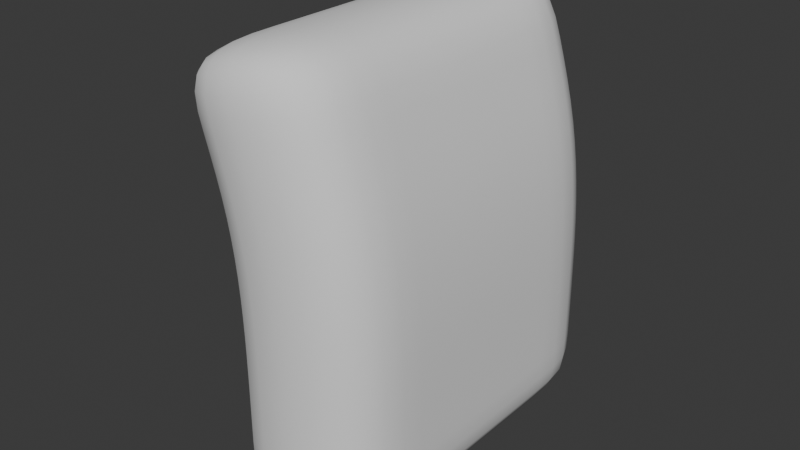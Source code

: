 # Source: Waterfall.blend  (saved by Blender 4.0.36; exported with 4.5.12 LTS)
import bpy
from mathutils import Matrix  # noqa: F401  (used for matrix-valued properties, if any)

bpy.ops.wm.read_factory_settings(use_empty=True)
scene = bpy.context.scene
scene.name = 'Scene'

# ---- collections
col_collection = bpy.data.collections.new('Collection'); scene.collection.children.link(col_collection)

# ---- world
world_world = bpy.data.worlds.new('World'); scene.world = world_world
world_world.use_nodes = True; world_world.node_tree.nodes.clear()
_N = world_world.node_tree.nodes; _L = world_world.node_tree.links
n0 = _N.new('ShaderNodeOutputWorld'); n0.name = 'World Output'; n0.location = (300, 300)
n1 = _N.new('ShaderNodeBackground'); n1.name = 'Background'; n1.location = (10, 300)
n1.inputs[0].default_value = (0.05088, 0.05088, 0.05088, 1.0)
_L.new(n1.outputs[0], n0.inputs[0])
n0.is_active_output = True
world_world.color = (0.05088, 0.05088, 0.05088)
world_world.use_sun_shadow = False
world_world.sun_shadow_jitter_overblur = 0.0

# ---- meshes
me_cube_001 = bpy.data.meshes.new('Cube.001')
me_cube_001.from_pydata([(-1.0, -2.451, -2.839), (-1.692, -2.451, 2.611), (-1.0, 2.451, -2.839), (-1.692, 2.451, 2.611), (1.0, -2.451, -2.839), (0.2552, -2.451, 3.066), (1.0, 2.451, -2.839), (0.2552, 2.451, 3.066), (-1.0, -2.451, -1.893), (-1.0, -2.451, -0.9463), (-1.017, -2.451, -0.004794), (-1.128, -2.451, 0.8994), (-1.396, -2.451, 1.748), (-1.396, 2.451, 1.748), (-1.128, 2.451, 0.8994), (-1.017, 2.451, -0.004794), (-1.0, 2.451, -0.9463), (-1.0, 2.451, -1.893), (0.5695, 2.451, 2.119), (0.8636, 2.451, 1.087), (0.9823, 2.451, 0.02516), (1.0, 2.451, -0.9463), (1.0, 2.451, -1.893), (0.5695, -2.451, 2.119), (0.8636, -2.451, 1.087), (0.9823, -2.451, 0.02516), (1.0, -2.451, -0.9463), (1.0, -2.451, -1.893), (-1.0, 1.226, -2.839), (-1.0, -9.692e-08, -2.839), (-1.0, -1.226, -2.839), (-1.692, -1.226, 2.611), (-1.692, 1.538e-07, 2.611), (-1.692, 1.226, 2.611), (1.0, -1.226, -2.839), (1.0, 1.027e-07, -2.839), (1.0, 1.226, -2.839), (0.2552, 1.226, 3.066), (0.2552, -1.481e-07, 3.066), (0.2552, -1.226, 3.066), (1.0, 1.226, -1.893), (1.0, -9.692e-08, -1.893), (1.0, -1.226, -1.893), (1.0, 1.226, -0.9463), (1.0, -9.692e-08, -0.9463), (1.0, -1.226, -0.9463), (0.9823, 1.226, 0.02516), (0.9823, -1.026e-07, 0.02516), (0.9823, -1.226, 0.02516), (0.8636, 1.226, 1.087), (0.8636, -1.285e-07, 1.087), (0.8636, -1.226, 1.087), (0.5695, 1.226, 2.119), (0.5695, -1.478e-07, 2.119), (0.5695, -1.226, 2.119), (-1.0, -1.226, -1.893), (-1.0, 1.027e-07, -1.893), (-1.0, 1.226, -1.893), (-1.0, -1.226, -0.9463), (-1.0, 1.027e-07, -0.9463), (-1.0, 1.226, -0.9463), (-1.017, -1.226, -0.004794), (-1.017, 1.037e-07, -0.004794), (-1.017, 1.226, -0.004794), (-1.128, -1.226, 0.8994), (-1.128, 1.132e-07, 0.8994), (-1.128, 1.226, 0.8994), (-1.396, -1.226, 1.748), (-1.396, 1.351e-07, 1.748), (-1.396, 1.226, 1.748)], [], [(69, 33, 3, 13), (13, 3, 7, 18), (54, 39, 5, 23), (23, 5, 1, 12), (30, 34, 4, 0), (39, 31, 1, 5), (4, 27, 8, 0), (27, 26, 9, 8), (26, 25, 10, 9), (25, 24, 11, 10), (24, 23, 12, 11), (34, 42, 27, 4), (42, 45, 26, 27), (45, 48, 25, 26), (48, 51, 24, 25), (51, 54, 23, 24), (2, 17, 22, 6), (17, 16, 21, 22), (16, 15, 20, 21), (15, 14, 19, 20), (14, 13, 18, 19), (28, 57, 17, 2), (57, 60, 16, 17), (60, 63, 15, 16), (63, 66, 14, 15), (66, 69, 13, 14), (11, 12, 67, 64), (64, 67, 68, 65), (65, 68, 69, 66), (10, 11, 64, 61), (61, 64, 65, 62), (62, 65, 66, 63), (9, 10, 61, 58), (58, 61, 62, 59), (59, 62, 63, 60), (8, 9, 58, 55), (55, 58, 59, 56), (56, 59, 60, 57), (0, 8, 55, 30), (30, 55, 56, 29), (29, 56, 57, 28), (19, 18, 52, 49), (49, 52, 53, 50), (50, 53, 54, 51), (20, 19, 49, 46), (46, 49, 50, 47), (47, 50, 51, 48), (21, 20, 46, 43), (43, 46, 47, 44), (44, 47, 48, 45), (22, 21, 43, 40), (40, 43, 44, 41), (41, 44, 45, 42), (6, 22, 40, 36), (36, 40, 41, 35), (35, 41, 42, 34), (7, 3, 33, 37), (37, 33, 32, 38), (38, 32, 31, 39), (2, 6, 36, 28), (28, 36, 35, 29), (29, 35, 34, 30), (18, 7, 37, 52), (52, 37, 38, 53), (53, 38, 39, 54), (12, 1, 31, 67), (67, 31, 32, 68), (68, 32, 33, 69)])
me_cube_001.polygons.foreach_set('use_smooth', [True] * 68)
_uv = me_cube_001.uv_layers.new(name='UVMap')
_uv.uv.foreach_set('vector', [0.3212, 0.5981, 0.3212, 0.52, 0.4283, 0.52, 0.4283, 0.5981, 0.4445, 0.09606, 0.4283, 0.01797, 0.6021, 3.677e-09, 0.6189, 0.08557, 0.3212, 0.08548, 0.3212, 0.0, 0.4283, 0.0, 0.4283, 0.08548, 0.6472, 0.08557, 0.664, -1.752e-09, 0.8378, 0.01797, 0.8216, 0.09606, 0.7778, 0.6271, 0.603, 0.6271, 0.603, 0.52, 0.7778, 0.52, 0.4283, 0.8412, 0.603, 0.8412, 0.603, 0.9483, 0.4283, 0.9483, 0.6644, 0.52, 0.654, 0.438, 0.8273, 0.416, 0.8378, 0.498, 0.654, 0.438, 0.6436, 0.356, 0.8169, 0.3339, 0.8273, 0.416, 0.6436, 0.356, 0.6344, 0.2716, 0.8081, 0.2522, 0.8169, 0.3339, 0.6344, 0.2716, 0.633, 0.1783, 0.8077, 0.1726, 0.8081, 0.2522, 0.633, 0.1783, 0.6472, 0.08557, 0.8216, 0.09606, 0.8077, 0.1726, 0.3212, 0.52, 0.3212, 0.4379, 0.4283, 0.4379, 0.4283, 0.52, 0.3212, 0.4379, 0.3212, 0.3559, 0.4283, 0.3559, 0.4283, 0.4379, 0.3212, 0.3559, 0.3212, 0.2714, 0.4283, 0.2714, 0.4283, 0.3559, 0.3212, 0.2714, 0.3212, 0.1781, 0.4283, 0.1781, 0.4283, 0.2714, 0.3212, 0.1781, 0.3212, 0.08548, 0.4283, 0.08548, 0.4283, 0.1781, 0.4283, 0.498, 0.4387, 0.416, 0.612, 0.438, 0.6016, 0.52, 0.4387, 0.416, 0.4491, 0.3339, 0.6225, 0.356, 0.612, 0.438, 0.4491, 0.3339, 0.458, 0.2522, 0.6316, 0.2716, 0.6225, 0.356, 0.458, 0.2522, 0.4584, 0.1726, 0.633, 0.1783, 0.6316, 0.2716, 0.4584, 0.1726, 0.4445, 0.09606, 0.6189, 0.08557, 0.633, 0.1783, 0.3212, 1.0, 0.3212, 0.918, 0.4283, 0.918, 0.4283, 1.0, 0.3212, 0.918, 0.3212, 0.836, 0.4283, 0.836, 0.4283, 0.918, 0.3212, 0.836, 0.3212, 0.7543, 0.4283, 0.7543, 0.4283, 0.836, 0.3212, 0.7543, 0.3212, 0.6747, 0.4283, 0.6747, 0.4283, 0.7543, 0.3212, 0.6747, 0.3212, 0.5981, 0.4283, 0.5981, 0.4283, 0.6747, 0.0, 0.6747, 0.0, 0.5981, 0.1071, 0.5981, 0.1071, 0.6747, 0.1071, 0.6747, 0.1071, 0.5981, 0.2141, 0.5981, 0.2141, 0.6747, 0.2141, 0.6747, 0.2141, 0.5981, 0.3212, 0.5981, 0.3212, 0.6747, 0.0, 0.7543, 0.0, 0.6747, 0.1071, 0.6747, 0.1071, 0.7543, 0.1071, 0.7543, 0.1071, 0.6747, 0.2141, 0.6747, 0.2141, 0.7543, 0.2141, 0.7543, 0.2141, 0.6747, 0.3212, 0.6747, 0.3212, 0.7543, 0.0, 0.836, 0.0, 0.7543, 0.1071, 0.7543, 0.1071, 0.836, 0.1071, 0.836, 0.1071, 0.7543, 0.2141, 0.7543, 0.2141, 0.836, 0.2141, 0.836, 0.2141, 0.7543, 0.3212, 0.7543, 0.3212, 0.836, 0.0, 0.918, 0.0, 0.836, 0.1071, 0.836, 0.1071, 0.918, 0.1071, 0.918, 0.1071, 0.836, 0.2141, 0.836, 0.2141, 0.918, 0.2141, 0.918, 0.2141, 0.836, 0.3212, 0.836, 0.3212, 0.918, 0.0, 1.0, 0.0, 0.918, 0.1071, 0.918, 0.1071, 1.0, 0.1071, 1.0, 0.1071, 0.918, 0.2141, 0.918, 0.2141, 1.0, 0.2141, 1.0, 0.2141, 0.918, 0.3212, 0.918, 0.3212, 1.0, 0.0, 0.1781, 0.0, 0.08548, 0.1071, 0.08548, 0.1071, 0.1781, 0.1071, 0.1781, 0.1071, 0.08548, 0.2141, 0.08548, 0.2141, 0.1781, 0.2141, 0.1781, 0.2141, 0.08548, 0.3212, 0.08548, 0.3212, 0.1781, 0.0, 0.2714, 0.0, 0.1781, 0.1071, 0.1781, 0.1071, 0.2714, 0.1071, 0.2714, 0.1071, 0.1781, 0.2141, 0.1781, 0.2141, 0.2714, 0.2141, 0.2714, 0.2141, 0.1781, 0.3212, 0.1781, 0.3212, 0.2714, 0.0, 0.3559, 0.0, 0.2714, 0.1071, 0.2714, 0.1071, 0.3559, 0.1071, 0.3559, 0.1071, 0.2714, 0.2141, 0.2714, 0.2141, 0.3559, 0.2141, 0.3559, 0.2141, 0.2714, 0.3212, 0.2714, 0.3212, 0.3559, 0.0, 0.4379, 0.0, 0.3559, 0.1071, 0.3559, 0.1071, 0.4379, 0.1071, 0.4379, 0.1071, 0.3559, 0.2141, 0.3559, 0.2141, 0.4379, 0.2141, 0.4379, 0.2141, 0.3559, 0.3212, 0.3559, 0.3212, 0.4379, 0.0, 0.52, 0.0, 0.4379, 0.1071, 0.4379, 0.1071, 0.52, 0.1071, 0.52, 0.1071, 0.4379, 0.2141, 0.4379, 0.2141, 0.52, 0.2141, 0.52, 0.2141, 0.4379, 0.3212, 0.4379, 0.3212, 0.52, 0.4283, 0.52, 0.603, 0.52, 0.603, 0.6271, 0.4283, 0.6271, 0.4283, 0.6271, 0.603, 0.6271, 0.603, 0.7341, 0.4283, 0.7341, 0.4283, 0.7341, 0.603, 0.7341, 0.603, 0.8412, 0.4283, 0.8412, 0.7778, 0.9483, 0.603, 0.9483, 0.603, 0.8412, 0.7778, 0.8412, 0.7778, 0.8412, 0.603, 0.8412, 0.603, 0.7341, 0.7778, 0.7341, 0.7778, 0.7341, 0.603, 0.7341, 0.603, 0.6271, 0.7778, 0.6271, 0.0, 0.08548, 0.0, 0.0, 0.1071, 0.0, 0.1071, 0.08548, 0.1071, 0.08548, 0.1071, 0.0, 0.2141, 0.0, 0.2141, 0.08548, 0.2141, 0.08548, 0.2141, 0.0, 0.3212, 0.0, 0.3212, 0.08548, 0.0, 0.5981, 0.0, 0.52, 0.1071, 0.52, 0.1071, 0.5981, 0.1071, 0.5981, 0.1071, 0.52, 0.2141, 0.52, 0.2141, 0.5981, 0.2141, 0.5981, 0.2141, 0.52, 0.3212, 0.52, 0.3212, 0.5981])
me_cube_001.update()

# ---- objects
ob_cube = bpy.data.objects.new('Cube', me_cube_001)

# ---- transforms, parenting, visibility, modifiers, constraints
ob_cube.location = (0.0, 0.0, 0.0)
_m = ob_cube.modifiers.new('Subdivision', 'SUBSURF')
_m.levels = 2

# ---- collection membership
col_collection.objects.link(ob_cube)

# ---- scene / render settings (as saved in the file)
scene.frame_start = 1; scene.frame_end = 250; scene.frame_set(1)
scene.render.engine = 'BLENDER_EEVEE_NEXT'
scene.cycles.sampling_pattern = 'TABULATED_SOBOL'
bpy.context.view_layer.update()

# ---- added for rendering (the .blend has no active camera and no usable light): camera, sun
cam_auto = bpy.data.cameras.new('AutoCamera')
cam_auto.lens = 50.0
cam_auto.sensor_width = 36.0
cam_auto.clip_end = 1000.0
ob_auto_camera = bpy.data.objects.new('AutoCamera', cam_auto)
scene.collection.objects.link(ob_auto_camera)
ob_auto_camera.location = (7.17889, -9.03013, 6.13378)
ob_auto_camera.rotation_euler = (1.09748, -7.21219e-08, 0.694738)
scene.camera = ob_auto_camera
light_auto_sun = bpy.data.lights.new('AutoSun', 'SUN')
light_auto_sun.energy = 3.0
light_auto_sun.angle = 0.0523599
ob_auto_sun = bpy.data.objects.new('AutoSun', light_auto_sun)
scene.collection.objects.link(ob_auto_sun)
ob_auto_sun.rotation_euler = (0.872665, 0.174533, 0.523599)
bpy.context.view_layer.update()
